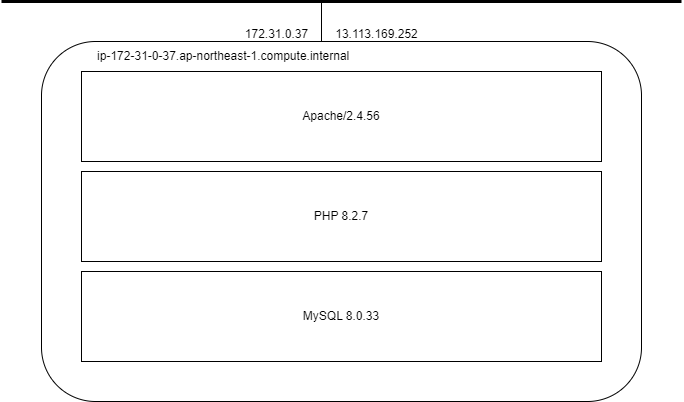

The diagram above was exported from draw.io. Its source (the exported page's mxGraphModel, read from the mxfile embedded in the PNG):
<mxGraphModel dx="1434" dy="778" grid="1" gridSize="10" guides="1" tooltips="1" connect="1" arrows="1" fold="1" page="1" pageScale="1" pageWidth="827" pageHeight="1169" math="0" shadow="0">
  <root>
    <mxCell id="0" />
    <mxCell id="1" parent="0" />
    <mxCell id="67WLOGX-Z1iYyV4vnLb0-8" value="" style="rounded=1;whiteSpace=wrap;html=1;" vertex="1" parent="1">
      <mxGeometry x="120" y="160" width="600" height="360" as="geometry" />
    </mxCell>
    <mxCell id="67WLOGX-Z1iYyV4vnLb0-1" value="" style="endArrow=none;html=1;rounded=0;strokeWidth=3;" edge="1" parent="1">
      <mxGeometry width="50" height="50" relative="1" as="geometry">
        <mxPoint x="80" y="120" as="sourcePoint" />
        <mxPoint x="760" y="120" as="targetPoint" />
      </mxGeometry>
    </mxCell>
    <mxCell id="67WLOGX-Z1iYyV4vnLb0-4" value="13.113.169.252" style="text;html=1;align=center;verticalAlign=middle;resizable=0;points=[];autosize=1;strokeColor=none;fillColor=none;" vertex="1" parent="1">
      <mxGeometry x="400" y="138" width="110" height="30" as="geometry" />
    </mxCell>
    <mxCell id="67WLOGX-Z1iYyV4vnLb0-5" value="Apache/2.4.56" style="rounded=0;whiteSpace=wrap;html=1;" vertex="1" parent="1">
      <mxGeometry x="160" y="190" width="520" height="90" as="geometry" />
    </mxCell>
    <mxCell id="67WLOGX-Z1iYyV4vnLb0-6" value="PHP 8.2.7" style="rounded=0;whiteSpace=wrap;html=1;" vertex="1" parent="1">
      <mxGeometry x="160" y="290" width="520" height="90" as="geometry" />
    </mxCell>
    <mxCell id="67WLOGX-Z1iYyV4vnLb0-7" value="MySQL 8.0.33" style="rounded=0;whiteSpace=wrap;html=1;" vertex="1" parent="1">
      <mxGeometry x="160" y="390" width="520" height="90" as="geometry" />
    </mxCell>
    <mxCell id="67WLOGX-Z1iYyV4vnLb0-9" value="" style="endArrow=none;html=1;rounded=0;" edge="1" parent="1">
      <mxGeometry width="50" height="50" relative="1" as="geometry">
        <mxPoint x="400" y="160" as="sourcePoint" />
        <mxPoint x="400" y="120" as="targetPoint" />
        <Array as="points" />
      </mxGeometry>
    </mxCell>
    <mxCell id="67WLOGX-Z1iYyV4vnLb0-10" value="172.31.0.37" style="text;html=1;align=center;verticalAlign=middle;resizable=0;points=[];autosize=1;strokeColor=none;fillColor=none;" vertex="1" parent="1">
      <mxGeometry x="310" y="138" width="90" height="30" as="geometry" />
    </mxCell>
    <mxCell id="67WLOGX-Z1iYyV4vnLb0-11" value="&amp;nbsp;ip-172-31-0-37.ap-northeast-1.compute.internal" style="text;html=1;align=center;verticalAlign=middle;resizable=0;points=[];autosize=1;strokeColor=none;fillColor=none;" vertex="1" parent="1">
      <mxGeometry x="160" y="160" width="280" height="30" as="geometry" />
    </mxCell>
  </root>
</mxGraphModel>